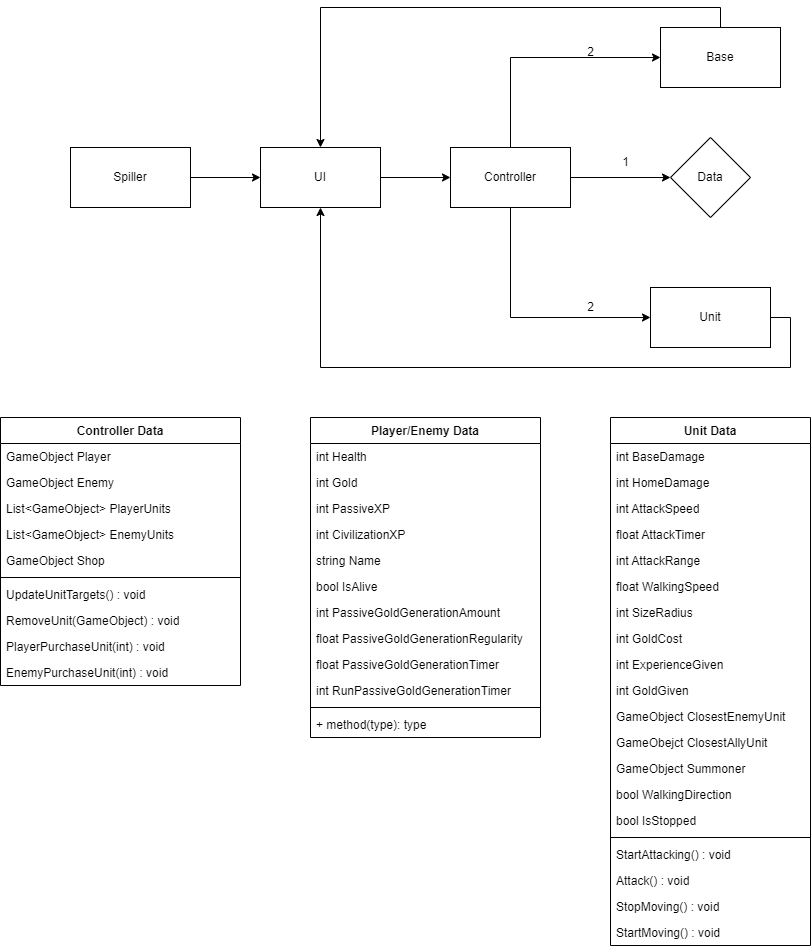

The diagram above was exported from draw.io. Its source (the exported page's mxGraphModel, read from the mxfile embedded in the PNG):
<mxGraphModel dx="2261" dy="804" grid="1" gridSize="10" guides="1" tooltips="1" connect="1" arrows="1" fold="1" page="1" pageScale="1" pageWidth="827" pageHeight="1169" math="0" shadow="0">
  <root>
    <mxCell id="0" />
    <mxCell id="1" parent="0" />
    <mxCell id="XlhH3UBprvEETnqkr-ZK-31" style="edgeStyle=orthogonalEdgeStyle;rounded=0;orthogonalLoop=1;jettySize=auto;html=1;exitX=1;exitY=0.5;exitDx=0;exitDy=0;entryX=0;entryY=0.5;entryDx=0;entryDy=0;endArrow=classic;endFill=1;" edge="1" parent="1" source="XlhH3UBprvEETnqkr-ZK-25" target="XlhH3UBprvEETnqkr-ZK-29">
      <mxGeometry relative="1" as="geometry" />
    </mxCell>
    <mxCell id="XlhH3UBprvEETnqkr-ZK-25" value="UI" style="whiteSpace=wrap;html=1;" vertex="1" parent="1">
      <mxGeometry x="-560" y="570" width="120" height="60" as="geometry" />
    </mxCell>
    <mxCell id="XlhH3UBprvEETnqkr-ZK-34" style="edgeStyle=orthogonalEdgeStyle;rounded=0;orthogonalLoop=1;jettySize=auto;html=1;exitX=1;exitY=0.5;exitDx=0;exitDy=0;entryX=0.5;entryY=1;entryDx=0;entryDy=0;endArrow=classic;endFill=1;" edge="1" parent="1" source="XlhH3UBprvEETnqkr-ZK-26" target="XlhH3UBprvEETnqkr-ZK-25">
      <mxGeometry relative="1" as="geometry">
        <Array as="points">
          <mxPoint x="-30" y="740" />
          <mxPoint x="-30" y="790" />
          <mxPoint x="-500" y="790" />
        </Array>
      </mxGeometry>
    </mxCell>
    <mxCell id="XlhH3UBprvEETnqkr-ZK-26" value="Unit" style="rounded=0;whiteSpace=wrap;html=1;" vertex="1" parent="1">
      <mxGeometry x="-170" y="710" width="120" height="60" as="geometry" />
    </mxCell>
    <mxCell id="XlhH3UBprvEETnqkr-ZK-30" style="edgeStyle=orthogonalEdgeStyle;rounded=0;orthogonalLoop=1;jettySize=auto;html=1;exitX=1;exitY=0.5;exitDx=0;exitDy=0;entryX=0;entryY=0.5;entryDx=0;entryDy=0;endArrow=classic;endFill=1;" edge="1" parent="1" source="XlhH3UBprvEETnqkr-ZK-27" target="XlhH3UBprvEETnqkr-ZK-25">
      <mxGeometry relative="1" as="geometry" />
    </mxCell>
    <mxCell id="XlhH3UBprvEETnqkr-ZK-27" value="Spiller" style="rounded=0;whiteSpace=wrap;html=1;" vertex="1" parent="1">
      <mxGeometry x="-750" y="570" width="120" height="60" as="geometry" />
    </mxCell>
    <mxCell id="XlhH3UBprvEETnqkr-ZK-35" style="edgeStyle=orthogonalEdgeStyle;rounded=0;orthogonalLoop=1;jettySize=auto;html=1;exitX=0.5;exitY=0;exitDx=0;exitDy=0;entryX=0.5;entryY=0;entryDx=0;entryDy=0;endArrow=classic;endFill=1;" edge="1" parent="1" source="XlhH3UBprvEETnqkr-ZK-28" target="XlhH3UBprvEETnqkr-ZK-25">
      <mxGeometry relative="1" as="geometry" />
    </mxCell>
    <mxCell id="XlhH3UBprvEETnqkr-ZK-28" value="Base" style="rounded=0;whiteSpace=wrap;html=1;" vertex="1" parent="1">
      <mxGeometry x="-160" y="450" width="120" height="60" as="geometry" />
    </mxCell>
    <mxCell id="XlhH3UBprvEETnqkr-ZK-32" style="edgeStyle=orthogonalEdgeStyle;rounded=0;orthogonalLoop=1;jettySize=auto;html=1;exitX=0.5;exitY=0;exitDx=0;exitDy=0;entryX=0;entryY=0.5;entryDx=0;entryDy=0;endArrow=classic;endFill=1;" edge="1" parent="1" source="XlhH3UBprvEETnqkr-ZK-29" target="XlhH3UBprvEETnqkr-ZK-28">
      <mxGeometry relative="1" as="geometry" />
    </mxCell>
    <mxCell id="XlhH3UBprvEETnqkr-ZK-33" style="edgeStyle=orthogonalEdgeStyle;rounded=0;orthogonalLoop=1;jettySize=auto;html=1;exitX=0.5;exitY=1;exitDx=0;exitDy=0;entryX=0;entryY=0.5;entryDx=0;entryDy=0;endArrow=classic;endFill=1;" edge="1" parent="1" source="XlhH3UBprvEETnqkr-ZK-29" target="XlhH3UBprvEETnqkr-ZK-26">
      <mxGeometry relative="1" as="geometry" />
    </mxCell>
    <mxCell id="XlhH3UBprvEETnqkr-ZK-37" style="edgeStyle=orthogonalEdgeStyle;rounded=0;orthogonalLoop=1;jettySize=auto;html=1;exitX=1;exitY=0.5;exitDx=0;exitDy=0;entryX=0;entryY=0.5;entryDx=0;entryDy=0;endArrow=classic;endFill=1;" edge="1" parent="1" source="XlhH3UBprvEETnqkr-ZK-29" target="XlhH3UBprvEETnqkr-ZK-36">
      <mxGeometry relative="1" as="geometry" />
    </mxCell>
    <mxCell id="XlhH3UBprvEETnqkr-ZK-29" value="Controller" style="rounded=0;whiteSpace=wrap;html=1;" vertex="1" parent="1">
      <mxGeometry x="-370" y="570" width="120" height="60" as="geometry" />
    </mxCell>
    <mxCell id="XlhH3UBprvEETnqkr-ZK-36" value="Data" style="rhombus;whiteSpace=wrap;html=1;" vertex="1" parent="1">
      <mxGeometry x="-150" y="560" width="80" height="80" as="geometry" />
    </mxCell>
    <mxCell id="XlhH3UBprvEETnqkr-ZK-38" value="1" style="text;html=1;align=center;verticalAlign=middle;resizable=0;points=[];autosize=1;strokeColor=none;fillColor=none;" vertex="1" parent="1">
      <mxGeometry x="-210" y="570" width="30" height="30" as="geometry" />
    </mxCell>
    <mxCell id="XlhH3UBprvEETnqkr-ZK-39" value="2" style="text;html=1;align=center;verticalAlign=middle;resizable=0;points=[];autosize=1;strokeColor=none;fillColor=none;" vertex="1" parent="1">
      <mxGeometry x="-245" y="715" width="30" height="30" as="geometry" />
    </mxCell>
    <mxCell id="XlhH3UBprvEETnqkr-ZK-40" value="2" style="text;html=1;align=center;verticalAlign=middle;resizable=0;points=[];autosize=1;strokeColor=none;fillColor=none;" vertex="1" parent="1">
      <mxGeometry x="-245" y="460" width="30" height="30" as="geometry" />
    </mxCell>
    <mxCell id="XlhH3UBprvEETnqkr-ZK-42" value="Controller Data" style="swimlane;fontStyle=1;align=center;verticalAlign=top;childLayout=stackLayout;horizontal=1;startSize=26;horizontalStack=0;resizeParent=1;resizeParentMax=0;resizeLast=0;collapsible=1;marginBottom=0;" vertex="1" parent="1">
      <mxGeometry x="-820" y="840" width="240" height="268" as="geometry" />
    </mxCell>
    <mxCell id="XlhH3UBprvEETnqkr-ZK-43" value="GameObject Player" style="text;strokeColor=none;fillColor=none;align=left;verticalAlign=top;spacingLeft=4;spacingRight=4;overflow=hidden;rotatable=0;points=[[0,0.5],[1,0.5]];portConstraint=eastwest;" vertex="1" parent="XlhH3UBprvEETnqkr-ZK-42">
      <mxGeometry y="26" width="240" height="26" as="geometry" />
    </mxCell>
    <mxCell id="XlhH3UBprvEETnqkr-ZK-48" value="GameObject Enemy" style="text;strokeColor=none;fillColor=none;align=left;verticalAlign=top;spacingLeft=4;spacingRight=4;overflow=hidden;rotatable=0;points=[[0,0.5],[1,0.5]];portConstraint=eastwest;" vertex="1" parent="XlhH3UBprvEETnqkr-ZK-42">
      <mxGeometry y="52" width="240" height="26" as="geometry" />
    </mxCell>
    <mxCell id="XlhH3UBprvEETnqkr-ZK-47" value="List&lt;GameObject&gt; PlayerUnits&#10;" style="text;strokeColor=none;fillColor=none;align=left;verticalAlign=top;spacingLeft=4;spacingRight=4;overflow=hidden;rotatable=0;points=[[0,0.5],[1,0.5]];portConstraint=eastwest;" vertex="1" parent="XlhH3UBprvEETnqkr-ZK-42">
      <mxGeometry y="78" width="240" height="26" as="geometry" />
    </mxCell>
    <mxCell id="XlhH3UBprvEETnqkr-ZK-46" value="List&lt;GameObject&gt; EnemyUnits&#10;" style="text;strokeColor=none;fillColor=none;align=left;verticalAlign=top;spacingLeft=4;spacingRight=4;overflow=hidden;rotatable=0;points=[[0,0.5],[1,0.5]];portConstraint=eastwest;" vertex="1" parent="XlhH3UBprvEETnqkr-ZK-42">
      <mxGeometry y="104" width="240" height="26" as="geometry" />
    </mxCell>
    <mxCell id="XlhH3UBprvEETnqkr-ZK-83" value="GameObject Shop" style="text;strokeColor=none;fillColor=none;align=left;verticalAlign=top;spacingLeft=4;spacingRight=4;overflow=hidden;rotatable=0;points=[[0,0.5],[1,0.5]];portConstraint=eastwest;" vertex="1" parent="XlhH3UBprvEETnqkr-ZK-42">
      <mxGeometry y="130" width="240" height="26" as="geometry" />
    </mxCell>
    <mxCell id="XlhH3UBprvEETnqkr-ZK-44" value="" style="line;strokeWidth=1;fillColor=none;align=left;verticalAlign=middle;spacingTop=-1;spacingLeft=3;spacingRight=3;rotatable=0;labelPosition=right;points=[];portConstraint=eastwest;strokeColor=inherit;" vertex="1" parent="XlhH3UBprvEETnqkr-ZK-42">
      <mxGeometry y="156" width="240" height="8" as="geometry" />
    </mxCell>
    <mxCell id="XlhH3UBprvEETnqkr-ZK-45" value="UpdateUnitTargets() : void" style="text;strokeColor=none;fillColor=none;align=left;verticalAlign=top;spacingLeft=4;spacingRight=4;overflow=hidden;rotatable=0;points=[[0,0.5],[1,0.5]];portConstraint=eastwest;" vertex="1" parent="XlhH3UBprvEETnqkr-ZK-42">
      <mxGeometry y="164" width="240" height="26" as="geometry" />
    </mxCell>
    <mxCell id="XlhH3UBprvEETnqkr-ZK-84" value="RemoveUnit(GameObject) : void" style="text;strokeColor=none;fillColor=none;align=left;verticalAlign=top;spacingLeft=4;spacingRight=4;overflow=hidden;rotatable=0;points=[[0,0.5],[1,0.5]];portConstraint=eastwest;" vertex="1" parent="XlhH3UBprvEETnqkr-ZK-42">
      <mxGeometry y="190" width="240" height="26" as="geometry" />
    </mxCell>
    <mxCell id="XlhH3UBprvEETnqkr-ZK-85" value="PlayerPurchaseUnit(int) : void" style="text;strokeColor=none;fillColor=none;align=left;verticalAlign=top;spacingLeft=4;spacingRight=4;overflow=hidden;rotatable=0;points=[[0,0.5],[1,0.5]];portConstraint=eastwest;" vertex="1" parent="XlhH3UBprvEETnqkr-ZK-42">
      <mxGeometry y="216" width="240" height="26" as="geometry" />
    </mxCell>
    <mxCell id="XlhH3UBprvEETnqkr-ZK-86" value="EnemyPurchaseUnit(int) : void" style="text;strokeColor=none;fillColor=none;align=left;verticalAlign=top;spacingLeft=4;spacingRight=4;overflow=hidden;rotatable=0;points=[[0,0.5],[1,0.5]];portConstraint=eastwest;" vertex="1" parent="XlhH3UBprvEETnqkr-ZK-42">
      <mxGeometry y="242" width="240" height="26" as="geometry" />
    </mxCell>
    <mxCell id="XlhH3UBprvEETnqkr-ZK-49" value="Player/Enemy Data" style="swimlane;fontStyle=1;align=center;verticalAlign=top;childLayout=stackLayout;horizontal=1;startSize=26;horizontalStack=0;resizeParent=1;resizeParentMax=0;resizeLast=0;collapsible=1;marginBottom=0;" vertex="1" parent="1">
      <mxGeometry x="-510" y="840" width="230" height="320" as="geometry" />
    </mxCell>
    <mxCell id="XlhH3UBprvEETnqkr-ZK-50" value="int Health" style="text;strokeColor=none;fillColor=none;align=left;verticalAlign=top;spacingLeft=4;spacingRight=4;overflow=hidden;rotatable=0;points=[[0,0.5],[1,0.5]];portConstraint=eastwest;" vertex="1" parent="XlhH3UBprvEETnqkr-ZK-49">
      <mxGeometry y="26" width="230" height="26" as="geometry" />
    </mxCell>
    <mxCell id="XlhH3UBprvEETnqkr-ZK-53" value="int Gold" style="text;strokeColor=none;fillColor=none;align=left;verticalAlign=top;spacingLeft=4;spacingRight=4;overflow=hidden;rotatable=0;points=[[0,0.5],[1,0.5]];portConstraint=eastwest;" vertex="1" parent="XlhH3UBprvEETnqkr-ZK-49">
      <mxGeometry y="52" width="230" height="26" as="geometry" />
    </mxCell>
    <mxCell id="XlhH3UBprvEETnqkr-ZK-54" value="int PassiveXP" style="text;strokeColor=none;fillColor=none;align=left;verticalAlign=top;spacingLeft=4;spacingRight=4;overflow=hidden;rotatable=0;points=[[0,0.5],[1,0.5]];portConstraint=eastwest;" vertex="1" parent="XlhH3UBprvEETnqkr-ZK-49">
      <mxGeometry y="78" width="230" height="26" as="geometry" />
    </mxCell>
    <mxCell id="XlhH3UBprvEETnqkr-ZK-55" value="int CivilizationXP" style="text;strokeColor=none;fillColor=none;align=left;verticalAlign=top;spacingLeft=4;spacingRight=4;overflow=hidden;rotatable=0;points=[[0,0.5],[1,0.5]];portConstraint=eastwest;" vertex="1" parent="XlhH3UBprvEETnqkr-ZK-49">
      <mxGeometry y="104" width="230" height="26" as="geometry" />
    </mxCell>
    <mxCell id="XlhH3UBprvEETnqkr-ZK-56" value="string Name" style="text;strokeColor=none;fillColor=none;align=left;verticalAlign=top;spacingLeft=4;spacingRight=4;overflow=hidden;rotatable=0;points=[[0,0.5],[1,0.5]];portConstraint=eastwest;" vertex="1" parent="XlhH3UBprvEETnqkr-ZK-49">
      <mxGeometry y="130" width="230" height="26" as="geometry" />
    </mxCell>
    <mxCell id="XlhH3UBprvEETnqkr-ZK-61" value="bool IsAlive" style="text;strokeColor=none;fillColor=none;align=left;verticalAlign=top;spacingLeft=4;spacingRight=4;overflow=hidden;rotatable=0;points=[[0,0.5],[1,0.5]];portConstraint=eastwest;" vertex="1" parent="XlhH3UBprvEETnqkr-ZK-49">
      <mxGeometry y="156" width="230" height="26" as="geometry" />
    </mxCell>
    <mxCell id="XlhH3UBprvEETnqkr-ZK-57" value="int PassiveGoldGenerationAmount" style="text;strokeColor=none;fillColor=none;align=left;verticalAlign=top;spacingLeft=4;spacingRight=4;overflow=hidden;rotatable=0;points=[[0,0.5],[1,0.5]];portConstraint=eastwest;" vertex="1" parent="XlhH3UBprvEETnqkr-ZK-49">
      <mxGeometry y="182" width="230" height="26" as="geometry" />
    </mxCell>
    <mxCell id="XlhH3UBprvEETnqkr-ZK-58" value="float PassiveGoldGenerationRegularity" style="text;strokeColor=none;fillColor=none;align=left;verticalAlign=top;spacingLeft=4;spacingRight=4;overflow=hidden;rotatable=0;points=[[0,0.5],[1,0.5]];portConstraint=eastwest;" vertex="1" parent="XlhH3UBprvEETnqkr-ZK-49">
      <mxGeometry y="208" width="230" height="26" as="geometry" />
    </mxCell>
    <mxCell id="XlhH3UBprvEETnqkr-ZK-59" value="float PassiveGoldGenerationTimer" style="text;strokeColor=none;fillColor=none;align=left;verticalAlign=top;spacingLeft=4;spacingRight=4;overflow=hidden;rotatable=0;points=[[0,0.5],[1,0.5]];portConstraint=eastwest;" vertex="1" parent="XlhH3UBprvEETnqkr-ZK-49">
      <mxGeometry y="234" width="230" height="26" as="geometry" />
    </mxCell>
    <mxCell id="XlhH3UBprvEETnqkr-ZK-60" value="int RunPassiveGoldGenerationTimer" style="text;strokeColor=none;fillColor=none;align=left;verticalAlign=top;spacingLeft=4;spacingRight=4;overflow=hidden;rotatable=0;points=[[0,0.5],[1,0.5]];portConstraint=eastwest;" vertex="1" parent="XlhH3UBprvEETnqkr-ZK-49">
      <mxGeometry y="260" width="230" height="26" as="geometry" />
    </mxCell>
    <mxCell id="XlhH3UBprvEETnqkr-ZK-51" value="" style="line;strokeWidth=1;fillColor=none;align=left;verticalAlign=middle;spacingTop=-1;spacingLeft=3;spacingRight=3;rotatable=0;labelPosition=right;points=[];portConstraint=eastwest;strokeColor=inherit;" vertex="1" parent="XlhH3UBprvEETnqkr-ZK-49">
      <mxGeometry y="286" width="230" height="8" as="geometry" />
    </mxCell>
    <mxCell id="XlhH3UBprvEETnqkr-ZK-52" value="+ method(type): type" style="text;strokeColor=none;fillColor=none;align=left;verticalAlign=top;spacingLeft=4;spacingRight=4;overflow=hidden;rotatable=0;points=[[0,0.5],[1,0.5]];portConstraint=eastwest;" vertex="1" parent="XlhH3UBprvEETnqkr-ZK-49">
      <mxGeometry y="294" width="230" height="26" as="geometry" />
    </mxCell>
    <mxCell id="XlhH3UBprvEETnqkr-ZK-62" value="Unit Data" style="swimlane;fontStyle=1;align=center;verticalAlign=top;childLayout=stackLayout;horizontal=1;startSize=26;horizontalStack=0;resizeParent=1;resizeParentMax=0;resizeLast=0;collapsible=1;marginBottom=0;" vertex="1" parent="1">
      <mxGeometry x="-210" y="840" width="200" height="528" as="geometry" />
    </mxCell>
    <mxCell id="XlhH3UBprvEETnqkr-ZK-63" value="int BaseDamage" style="text;strokeColor=none;fillColor=none;align=left;verticalAlign=top;spacingLeft=4;spacingRight=4;overflow=hidden;rotatable=0;points=[[0,0.5],[1,0.5]];portConstraint=eastwest;" vertex="1" parent="XlhH3UBprvEETnqkr-ZK-62">
      <mxGeometry y="26" width="200" height="26" as="geometry" />
    </mxCell>
    <mxCell id="XlhH3UBprvEETnqkr-ZK-66" value="int HomeDamage" style="text;strokeColor=none;fillColor=none;align=left;verticalAlign=top;spacingLeft=4;spacingRight=4;overflow=hidden;rotatable=0;points=[[0,0.5],[1,0.5]];portConstraint=eastwest;" vertex="1" parent="XlhH3UBprvEETnqkr-ZK-62">
      <mxGeometry y="52" width="200" height="26" as="geometry" />
    </mxCell>
    <mxCell id="XlhH3UBprvEETnqkr-ZK-67" value="int AttackSpeed" style="text;strokeColor=none;fillColor=none;align=left;verticalAlign=top;spacingLeft=4;spacingRight=4;overflow=hidden;rotatable=0;points=[[0,0.5],[1,0.5]];portConstraint=eastwest;" vertex="1" parent="XlhH3UBprvEETnqkr-ZK-62">
      <mxGeometry y="78" width="200" height="26" as="geometry" />
    </mxCell>
    <mxCell id="XlhH3UBprvEETnqkr-ZK-68" value="float AttackTimer" style="text;strokeColor=none;fillColor=none;align=left;verticalAlign=top;spacingLeft=4;spacingRight=4;overflow=hidden;rotatable=0;points=[[0,0.5],[1,0.5]];portConstraint=eastwest;" vertex="1" parent="XlhH3UBprvEETnqkr-ZK-62">
      <mxGeometry y="104" width="200" height="26" as="geometry" />
    </mxCell>
    <mxCell id="XlhH3UBprvEETnqkr-ZK-69" value="int AttackRange" style="text;strokeColor=none;fillColor=none;align=left;verticalAlign=top;spacingLeft=4;spacingRight=4;overflow=hidden;rotatable=0;points=[[0,0.5],[1,0.5]];portConstraint=eastwest;" vertex="1" parent="XlhH3UBprvEETnqkr-ZK-62">
      <mxGeometry y="130" width="200" height="26" as="geometry" />
    </mxCell>
    <mxCell id="XlhH3UBprvEETnqkr-ZK-70" value="float WalkingSpeed" style="text;strokeColor=none;fillColor=none;align=left;verticalAlign=top;spacingLeft=4;spacingRight=4;overflow=hidden;rotatable=0;points=[[0,0.5],[1,0.5]];portConstraint=eastwest;" vertex="1" parent="XlhH3UBprvEETnqkr-ZK-62">
      <mxGeometry y="156" width="200" height="26" as="geometry" />
    </mxCell>
    <mxCell id="XlhH3UBprvEETnqkr-ZK-71" value="int SizeRadius" style="text;strokeColor=none;fillColor=none;align=left;verticalAlign=top;spacingLeft=4;spacingRight=4;overflow=hidden;rotatable=0;points=[[0,0.5],[1,0.5]];portConstraint=eastwest;" vertex="1" parent="XlhH3UBprvEETnqkr-ZK-62">
      <mxGeometry y="182" width="200" height="26" as="geometry" />
    </mxCell>
    <mxCell id="XlhH3UBprvEETnqkr-ZK-72" value="int GoldCost" style="text;strokeColor=none;fillColor=none;align=left;verticalAlign=top;spacingLeft=4;spacingRight=4;overflow=hidden;rotatable=0;points=[[0,0.5],[1,0.5]];portConstraint=eastwest;" vertex="1" parent="XlhH3UBprvEETnqkr-ZK-62">
      <mxGeometry y="208" width="200" height="26" as="geometry" />
    </mxCell>
    <mxCell id="XlhH3UBprvEETnqkr-ZK-73" value="int ExperienceGiven" style="text;strokeColor=none;fillColor=none;align=left;verticalAlign=top;spacingLeft=4;spacingRight=4;overflow=hidden;rotatable=0;points=[[0,0.5],[1,0.5]];portConstraint=eastwest;" vertex="1" parent="XlhH3UBprvEETnqkr-ZK-62">
      <mxGeometry y="234" width="200" height="26" as="geometry" />
    </mxCell>
    <mxCell id="XlhH3UBprvEETnqkr-ZK-74" value="int GoldGiven" style="text;strokeColor=none;fillColor=none;align=left;verticalAlign=top;spacingLeft=4;spacingRight=4;overflow=hidden;rotatable=0;points=[[0,0.5],[1,0.5]];portConstraint=eastwest;" vertex="1" parent="XlhH3UBprvEETnqkr-ZK-62">
      <mxGeometry y="260" width="200" height="26" as="geometry" />
    </mxCell>
    <mxCell id="XlhH3UBprvEETnqkr-ZK-75" value="GameObject ClosestEnemyUnit" style="text;strokeColor=none;fillColor=none;align=left;verticalAlign=top;spacingLeft=4;spacingRight=4;overflow=hidden;rotatable=0;points=[[0,0.5],[1,0.5]];portConstraint=eastwest;" vertex="1" parent="XlhH3UBprvEETnqkr-ZK-62">
      <mxGeometry y="286" width="200" height="26" as="geometry" />
    </mxCell>
    <mxCell id="XlhH3UBprvEETnqkr-ZK-76" value="GameObejct ClosestAllyUnit" style="text;strokeColor=none;fillColor=none;align=left;verticalAlign=top;spacingLeft=4;spacingRight=4;overflow=hidden;rotatable=0;points=[[0,0.5],[1,0.5]];portConstraint=eastwest;" vertex="1" parent="XlhH3UBprvEETnqkr-ZK-62">
      <mxGeometry y="312" width="200" height="26" as="geometry" />
    </mxCell>
    <mxCell id="XlhH3UBprvEETnqkr-ZK-77" value="GameObject Summoner" style="text;strokeColor=none;fillColor=none;align=left;verticalAlign=top;spacingLeft=4;spacingRight=4;overflow=hidden;rotatable=0;points=[[0,0.5],[1,0.5]];portConstraint=eastwest;" vertex="1" parent="XlhH3UBprvEETnqkr-ZK-62">
      <mxGeometry y="338" width="200" height="26" as="geometry" />
    </mxCell>
    <mxCell id="XlhH3UBprvEETnqkr-ZK-78" value="bool WalkingDirection" style="text;strokeColor=none;fillColor=none;align=left;verticalAlign=top;spacingLeft=4;spacingRight=4;overflow=hidden;rotatable=0;points=[[0,0.5],[1,0.5]];portConstraint=eastwest;" vertex="1" parent="XlhH3UBprvEETnqkr-ZK-62">
      <mxGeometry y="364" width="200" height="26" as="geometry" />
    </mxCell>
    <mxCell id="XlhH3UBprvEETnqkr-ZK-79" value="bool IsStopped" style="text;strokeColor=none;fillColor=none;align=left;verticalAlign=top;spacingLeft=4;spacingRight=4;overflow=hidden;rotatable=0;points=[[0,0.5],[1,0.5]];portConstraint=eastwest;" vertex="1" parent="XlhH3UBprvEETnqkr-ZK-62">
      <mxGeometry y="390" width="200" height="26" as="geometry" />
    </mxCell>
    <mxCell id="XlhH3UBprvEETnqkr-ZK-64" value="" style="line;strokeWidth=1;fillColor=none;align=left;verticalAlign=middle;spacingTop=-1;spacingLeft=3;spacingRight=3;rotatable=0;labelPosition=right;points=[];portConstraint=eastwest;strokeColor=inherit;" vertex="1" parent="XlhH3UBprvEETnqkr-ZK-62">
      <mxGeometry y="416" width="200" height="8" as="geometry" />
    </mxCell>
    <mxCell id="XlhH3UBprvEETnqkr-ZK-65" value="StartAttacking() : void" style="text;strokeColor=none;fillColor=none;align=left;verticalAlign=top;spacingLeft=4;spacingRight=4;overflow=hidden;rotatable=0;points=[[0,0.5],[1,0.5]];portConstraint=eastwest;" vertex="1" parent="XlhH3UBprvEETnqkr-ZK-62">
      <mxGeometry y="424" width="200" height="26" as="geometry" />
    </mxCell>
    <mxCell id="XlhH3UBprvEETnqkr-ZK-80" value="Attack() : void" style="text;strokeColor=none;fillColor=none;align=left;verticalAlign=top;spacingLeft=4;spacingRight=4;overflow=hidden;rotatable=0;points=[[0,0.5],[1,0.5]];portConstraint=eastwest;" vertex="1" parent="XlhH3UBprvEETnqkr-ZK-62">
      <mxGeometry y="450" width="200" height="26" as="geometry" />
    </mxCell>
    <mxCell id="XlhH3UBprvEETnqkr-ZK-81" value="StopMoving() : void" style="text;strokeColor=none;fillColor=none;align=left;verticalAlign=top;spacingLeft=4;spacingRight=4;overflow=hidden;rotatable=0;points=[[0,0.5],[1,0.5]];portConstraint=eastwest;" vertex="1" parent="XlhH3UBprvEETnqkr-ZK-62">
      <mxGeometry y="476" width="200" height="26" as="geometry" />
    </mxCell>
    <mxCell id="XlhH3UBprvEETnqkr-ZK-82" value="StartMoving() : void" style="text;strokeColor=none;fillColor=none;align=left;verticalAlign=top;spacingLeft=4;spacingRight=4;overflow=hidden;rotatable=0;points=[[0,0.5],[1,0.5]];portConstraint=eastwest;" vertex="1" parent="XlhH3UBprvEETnqkr-ZK-62">
      <mxGeometry y="502" width="200" height="26" as="geometry" />
    </mxCell>
  </root>
</mxGraphModel>